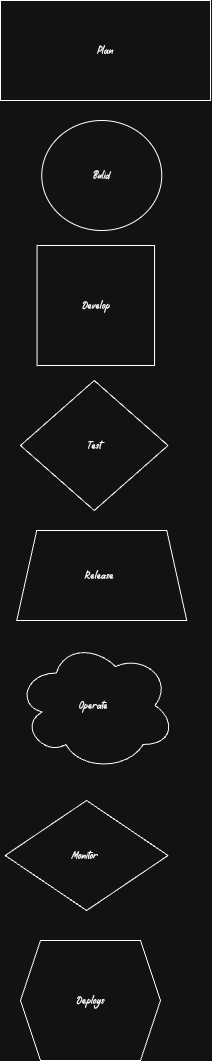

The diagram above was exported from draw.io. Its source (the exported page's mxGraphModel, read from the mxfile embedded in the PNG):
<mxGraphModel dx="810" dy="1438" grid="1" gridSize="10" guides="1" tooltips="1" connect="1" arrows="1" fold="1" page="1" pageScale="1" pageWidth="850" pageHeight="1100" math="0" shadow="0">
  <root>
    <mxCell id="0" />
    <mxCell id="1" parent="0" />
    <mxCell id="j1WKg3h1hrkzV9QgZaUk-1" value="Plan" style="whiteSpace=wrap;html=1;" vertex="1" parent="1">
      <mxGeometry x="140" y="10" width="210" height="100" as="geometry" />
    </mxCell>
    <mxCell id="j1WKg3h1hrkzV9QgZaUk-2" value="Develop" style="whiteSpace=wrap;html=1;direction=south;" vertex="1" parent="1">
      <mxGeometry x="176.56" y="255" width="117.5" height="120" as="geometry" />
    </mxCell>
    <mxCell id="j1WKg3h1hrkzV9QgZaUk-3" value="Bulid" style="ellipse;whiteSpace=wrap;html=1;" vertex="1" parent="1">
      <mxGeometry x="181.25" y="130" width="120" height="110" as="geometry" />
    </mxCell>
    <mxCell id="j1WKg3h1hrkzV9QgZaUk-5" value="Test" style="rhombus;whiteSpace=wrap;html=1;" vertex="1" parent="1">
      <mxGeometry x="160" y="390" width="147.5" height="130" as="geometry" />
    </mxCell>
    <mxCell id="j1WKg3h1hrkzV9QgZaUk-6" value="Release&amp;nbsp;" style="shape=trapezoid;perimeter=trapezoidPerimeter;whiteSpace=wrap;html=1;fixedSize=1;" vertex="1" parent="1">
      <mxGeometry x="156.25" y="540" width="170" height="90" as="geometry" />
    </mxCell>
    <mxCell id="j1WKg3h1hrkzV9QgZaUk-7" value="Deploys" style="shape=hexagon;perimeter=hexagonPerimeter2;whiteSpace=wrap;html=1;fixedSize=1;" vertex="1" parent="1">
      <mxGeometry x="160" y="950" width="140" height="120" as="geometry" />
    </mxCell>
    <mxCell id="j1WKg3h1hrkzV9QgZaUk-9" value="Operate&amp;nbsp;" style="ellipse;shape=cloud;whiteSpace=wrap;html=1;" vertex="1" parent="1">
      <mxGeometry x="156.25" y="650" width="158.12" height="130" as="geometry" />
    </mxCell>
    <mxCell id="j1WKg3h1hrkzV9QgZaUk-10" value="Monitor&amp;nbsp;" style="rhombus;whiteSpace=wrap;html=1;" vertex="1" parent="1">
      <mxGeometry x="144.69" y="810" width="162.81" height="110" as="geometry" />
    </mxCell>
  </root>
</mxGraphModel>